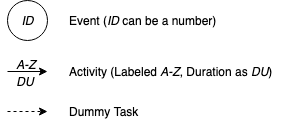

The diagram above was exported from draw.io. Its source (the exported page's mxGraphModel, read from the mxfile embedded in the PNG):
<mxGraphModel dx="583" dy="562" grid="1" gridSize="10" guides="1" tooltips="1" connect="1" arrows="1" fold="1" page="1" pageScale="1" pageWidth="850" pageHeight="1100" math="0" shadow="0">
  <root>
    <mxCell id="0" />
    <mxCell id="1" parent="0" />
    <mxCell id="Fhec-5UjR3In7ldF1Gy1-1" value="&lt;i&gt;ID&lt;/i&gt;" style="ellipse;whiteSpace=wrap;html=1;" parent="1" vertex="1">
      <mxGeometry x="40" y="80" width="40" height="40" as="geometry" />
    </mxCell>
    <mxCell id="Fhec-5UjR3In7ldF1Gy1-2" value="Event (&lt;i&gt;ID&lt;/i&gt; can be a number)" style="text;html=1;strokeColor=none;fillColor=none;align=left;verticalAlign=middle;whiteSpace=wrap;rounded=0;" parent="1" vertex="1">
      <mxGeometry x="100" y="90" width="160" height="20" as="geometry" />
    </mxCell>
    <mxCell id="Fhec-5UjR3In7ldF1Gy1-3" value="" style="endArrow=classic;html=1;" parent="1" edge="1">
      <mxGeometry width="50" height="50" relative="1" as="geometry">
        <mxPoint x="40" y="151" as="sourcePoint" />
        <mxPoint x="80" y="151" as="targetPoint" />
      </mxGeometry>
    </mxCell>
    <mxCell id="Fhec-5UjR3In7ldF1Gy1-4" value="Activity (Labeled &lt;i&gt;A-Z&lt;/i&gt;, Duration as &lt;i&gt;DU&lt;/i&gt;)" style="text;html=1;strokeColor=none;fillColor=none;align=left;verticalAlign=middle;whiteSpace=wrap;rounded=0;" parent="1" vertex="1">
      <mxGeometry x="100" y="141" width="240" height="20" as="geometry" />
    </mxCell>
    <mxCell id="Fhec-5UjR3In7ldF1Gy1-9" value="" style="endArrow=classic;html=1;dashed=1;" parent="1" edge="1">
      <mxGeometry width="50" height="50" relative="1" as="geometry">
        <mxPoint x="40" y="191" as="sourcePoint" />
        <mxPoint x="80" y="191" as="targetPoint" />
      </mxGeometry>
    </mxCell>
    <mxCell id="Fhec-5UjR3In7ldF1Gy1-10" value="Dummy Task" style="text;html=1;strokeColor=none;fillColor=none;align=left;verticalAlign=middle;whiteSpace=wrap;rounded=0;" parent="1" vertex="1">
      <mxGeometry x="100" y="181" width="90" height="20" as="geometry" />
    </mxCell>
    <mxCell id="B5zACtpoC4A4949-ucQ1-1" value="DU" style="text;html=1;strokeColor=none;fillColor=none;align=center;verticalAlign=middle;whiteSpace=wrap;rounded=0;fontStyle=2" vertex="1" parent="1">
      <mxGeometry x="37" y="151" width="40" height="20" as="geometry" />
    </mxCell>
    <mxCell id="B5zACtpoC4A4949-ucQ1-2" value="A-Z" style="text;html=1;strokeColor=none;fillColor=none;align=center;verticalAlign=middle;whiteSpace=wrap;rounded=0;fontStyle=2" vertex="1" parent="1">
      <mxGeometry x="38" y="134" width="40" height="20" as="geometry" />
    </mxCell>
  </root>
</mxGraphModel>